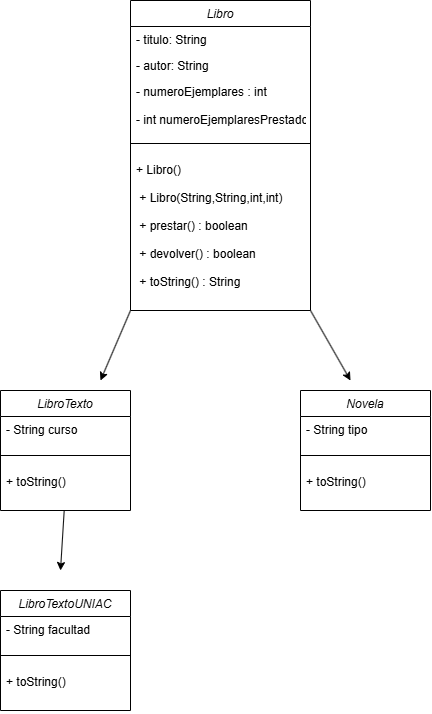

The diagram above was exported from draw.io. Its source (the exported page's mxGraphModel, read from the mxfile embedded in the PNG):
<mxGraphModel dx="1414" dy="777" grid="1" gridSize="10" guides="1" tooltips="1" connect="1" arrows="1" fold="1" page="1" pageScale="1" pageWidth="827" pageHeight="1169" math="0" shadow="0">
  <root>
    <mxCell id="WIyWlLk6GJQsqaUBKTNV-0" />
    <mxCell id="WIyWlLk6GJQsqaUBKTNV-1" parent="WIyWlLk6GJQsqaUBKTNV-0" />
    <mxCell id="zkfFHV4jXpPFQw0GAbJ--0" parent="WIyWlLk6GJQsqaUBKTNV-1" style="swimlane;fontStyle=2;align=center;verticalAlign=top;childLayout=stackLayout;horizontal=1;startSize=26;horizontalStack=0;resizeParent=1;resizeLast=0;collapsible=1;marginBottom=0;rounded=0;shadow=0;strokeWidth=1;" value="Libro" vertex="1">
      <mxGeometry height="310" width="180" x="270" y="40" as="geometry">
        <mxRectangle height="26" width="160" x="230" y="140" as="alternateBounds" />
      </mxGeometry>
    </mxCell>
    <mxCell id="zkfFHV4jXpPFQw0GAbJ--1" parent="zkfFHV4jXpPFQw0GAbJ--0" style="text;align=left;verticalAlign=top;spacingLeft=4;spacingRight=4;overflow=hidden;rotatable=0;points=[[0,0.5],[1,0.5]];portConstraint=eastwest;" value="- titulo: String" vertex="1">
      <mxGeometry height="26" width="180" y="26" as="geometry" />
    </mxCell>
    <mxCell id="zkfFHV4jXpPFQw0GAbJ--2" parent="zkfFHV4jXpPFQw0GAbJ--0" style="text;align=left;verticalAlign=top;spacingLeft=4;spacingRight=4;overflow=hidden;rotatable=0;points=[[0,0.5],[1,0.5]];portConstraint=eastwest;rounded=0;shadow=0;html=0;" value="- autor: String" vertex="1">
      <mxGeometry height="26" width="180" y="52" as="geometry" />
    </mxCell>
    <mxCell id="zkfFHV4jXpPFQw0GAbJ--3" parent="zkfFHV4jXpPFQw0GAbJ--0" style="text;align=left;verticalAlign=top;spacingLeft=4;spacingRight=4;overflow=hidden;rotatable=0;points=[[0,0.5],[1,0.5]];portConstraint=eastwest;rounded=0;shadow=0;html=0;fontColor=inherit;labelBackgroundColor=default;" value="- numeroEjemplares : int&#10;&#10;- int numeroEjemplaresPrestados&#10;" vertex="1">
      <mxGeometry height="52" width="180" y="78" as="geometry" />
    </mxCell>
    <mxCell id="zkfFHV4jXpPFQw0GAbJ--4" parent="zkfFHV4jXpPFQw0GAbJ--0" style="line;html=1;strokeWidth=1;align=left;verticalAlign=middle;spacingTop=-1;spacingLeft=3;spacingRight=3;rotatable=0;labelPosition=right;points=[];portConstraint=eastwest;" value="" vertex="1">
      <mxGeometry height="26" width="180" y="130" as="geometry" />
    </mxCell>
    <mxCell id="zkfFHV4jXpPFQw0GAbJ--5" parent="zkfFHV4jXpPFQw0GAbJ--0" style="text;align=left;verticalAlign=top;spacingLeft=4;spacingRight=4;overflow=hidden;rotatable=0;points=[[0,0.5],[1,0.5]];portConstraint=eastwest;fontColor=inherit;" value="+ Libro() &#10;&#10; + Libro(String,String,int,int) &#10;&#10; + prestar() : boolean &#10;&#10; + devolver() : boolean &#10;&#10; + toString() : String" vertex="1">
      <mxGeometry height="144" width="180" y="156" as="geometry" />
    </mxCell>
    <mxCell id="C_v3Zn95C40Kd3kMT3Wj-0" edge="1" parent="WIyWlLk6GJQsqaUBKTNV-1" source="zkfFHV4jXpPFQw0GAbJ--0" style="endArrow=classic;html=1;rounded=0;exitX=1;exitY=1;exitDx=0;exitDy=0;" value="">
      <mxGeometry height="50" relative="1" width="50" as="geometry">
        <mxPoint x="390" y="430" as="sourcePoint" />
        <mxPoint x="490" y="420" as="targetPoint" />
      </mxGeometry>
    </mxCell>
    <mxCell id="C_v3Zn95C40Kd3kMT3Wj-2" parent="WIyWlLk6GJQsqaUBKTNV-1" style="swimlane;fontStyle=2;align=center;verticalAlign=top;childLayout=stackLayout;horizontal=1;startSize=26;horizontalStack=0;resizeParent=1;resizeLast=0;collapsible=1;marginBottom=0;rounded=0;shadow=0;strokeWidth=1;" value="Novela" vertex="1">
      <mxGeometry height="120" width="130" x="440" y="430" as="geometry">
        <mxRectangle height="26" width="160" x="230" y="140" as="alternateBounds" />
      </mxGeometry>
    </mxCell>
    <mxCell id="C_v3Zn95C40Kd3kMT3Wj-3" parent="C_v3Zn95C40Kd3kMT3Wj-2" style="text;align=left;verticalAlign=top;spacingLeft=4;spacingRight=4;overflow=hidden;rotatable=0;points=[[0,0.5],[1,0.5]];portConstraint=eastwest;" value="- String tipo" vertex="1">
      <mxGeometry height="26" width="130" y="26" as="geometry" />
    </mxCell>
    <mxCell id="C_v3Zn95C40Kd3kMT3Wj-6" parent="C_v3Zn95C40Kd3kMT3Wj-2" style="line;html=1;strokeWidth=1;align=left;verticalAlign=middle;spacingTop=-1;spacingLeft=3;spacingRight=3;rotatable=0;labelPosition=right;points=[];portConstraint=eastwest;" value="" vertex="1">
      <mxGeometry height="26" width="130" y="52" as="geometry" />
    </mxCell>
    <mxCell id="C_v3Zn95C40Kd3kMT3Wj-7" parent="C_v3Zn95C40Kd3kMT3Wj-2" style="text;align=left;verticalAlign=top;spacingLeft=4;spacingRight=4;overflow=hidden;rotatable=0;points=[[0,0.5],[1,0.5]];portConstraint=eastwest;fontColor=inherit;" value="+ toString()" vertex="1">
      <mxGeometry height="42" width="130" y="78" as="geometry" />
    </mxCell>
    <mxCell id="C_v3Zn95C40Kd3kMT3Wj-11" parent="WIyWlLk6GJQsqaUBKTNV-1" style="swimlane;fontStyle=2;align=center;verticalAlign=top;childLayout=stackLayout;horizontal=1;startSize=26;horizontalStack=0;resizeParent=1;resizeLast=0;collapsible=1;marginBottom=0;rounded=0;shadow=0;strokeWidth=1;" value="LibroTexto" vertex="1">
      <mxGeometry height="120" width="130" x="140" y="430" as="geometry">
        <mxRectangle height="26" width="160" x="230" y="140" as="alternateBounds" />
      </mxGeometry>
    </mxCell>
    <mxCell id="C_v3Zn95C40Kd3kMT3Wj-12" parent="C_v3Zn95C40Kd3kMT3Wj-11" style="text;align=left;verticalAlign=top;spacingLeft=4;spacingRight=4;overflow=hidden;rotatable=0;points=[[0,0.5],[1,0.5]];portConstraint=eastwest;" value="- String curso" vertex="1">
      <mxGeometry height="26" width="130" y="26" as="geometry" />
    </mxCell>
    <mxCell id="C_v3Zn95C40Kd3kMT3Wj-13" parent="C_v3Zn95C40Kd3kMT3Wj-11" style="line;html=1;strokeWidth=1;align=left;verticalAlign=middle;spacingTop=-1;spacingLeft=3;spacingRight=3;rotatable=0;labelPosition=right;points=[];portConstraint=eastwest;" value="" vertex="1">
      <mxGeometry height="26" width="130" y="52" as="geometry" />
    </mxCell>
    <mxCell id="C_v3Zn95C40Kd3kMT3Wj-14" parent="C_v3Zn95C40Kd3kMT3Wj-11" style="text;align=left;verticalAlign=top;spacingLeft=4;spacingRight=4;overflow=hidden;rotatable=0;points=[[0,0.5],[1,0.5]];portConstraint=eastwest;fontColor=inherit;" value="+ toString()" vertex="1">
      <mxGeometry height="42" width="130" y="78" as="geometry" />
    </mxCell>
    <mxCell id="C_v3Zn95C40Kd3kMT3Wj-15" edge="1" parent="WIyWlLk6GJQsqaUBKTNV-1" style="endArrow=classic;html=1;rounded=0;" value="">
      <mxGeometry height="50" relative="1" width="50" as="geometry">
        <mxPoint x="270" y="350" as="sourcePoint" />
        <mxPoint x="240" y="420" as="targetPoint" />
      </mxGeometry>
    </mxCell>
    <mxCell id="C_v3Zn95C40Kd3kMT3Wj-18" parent="WIyWlLk6GJQsqaUBKTNV-1" style="swimlane;fontStyle=2;align=center;verticalAlign=top;childLayout=stackLayout;horizontal=1;startSize=26;horizontalStack=0;resizeParent=1;resizeLast=0;collapsible=1;marginBottom=0;rounded=0;shadow=0;strokeWidth=1;" value="LibroTextoUNIAC" vertex="1">
      <mxGeometry height="120" width="130" x="140" y="630" as="geometry">
        <mxRectangle height="26" width="160" x="230" y="140" as="alternateBounds" />
      </mxGeometry>
    </mxCell>
    <mxCell id="C_v3Zn95C40Kd3kMT3Wj-19" parent="C_v3Zn95C40Kd3kMT3Wj-18" style="text;align=left;verticalAlign=top;spacingLeft=4;spacingRight=4;overflow=hidden;rotatable=0;points=[[0,0.5],[1,0.5]];portConstraint=eastwest;" value="- String facultad" vertex="1">
      <mxGeometry height="26" width="130" y="26" as="geometry" />
    </mxCell>
    <mxCell id="C_v3Zn95C40Kd3kMT3Wj-20" parent="C_v3Zn95C40Kd3kMT3Wj-18" style="line;html=1;strokeWidth=1;align=left;verticalAlign=middle;spacingTop=-1;spacingLeft=3;spacingRight=3;rotatable=0;labelPosition=right;points=[];portConstraint=eastwest;" value="" vertex="1">
      <mxGeometry height="26" width="130" y="52" as="geometry" />
    </mxCell>
    <mxCell id="C_v3Zn95C40Kd3kMT3Wj-21" parent="C_v3Zn95C40Kd3kMT3Wj-18" style="text;align=left;verticalAlign=top;spacingLeft=4;spacingRight=4;overflow=hidden;rotatable=0;points=[[0,0.5],[1,0.5]];portConstraint=eastwest;fontColor=inherit;" value="+ toString()" vertex="1">
      <mxGeometry height="42" width="130" y="78" as="geometry" />
    </mxCell>
    <mxCell id="C_v3Zn95C40Kd3kMT3Wj-22" edge="1" parent="WIyWlLk6GJQsqaUBKTNV-1" source="C_v3Zn95C40Kd3kMT3Wj-14" style="endArrow=classic;html=1;rounded=0;" value="">
      <mxGeometry height="50" relative="1" width="50" as="geometry">
        <mxPoint x="220" y="580" as="sourcePoint" />
        <mxPoint x="200" y="610" as="targetPoint" />
      </mxGeometry>
    </mxCell>
  </root>
</mxGraphModel>